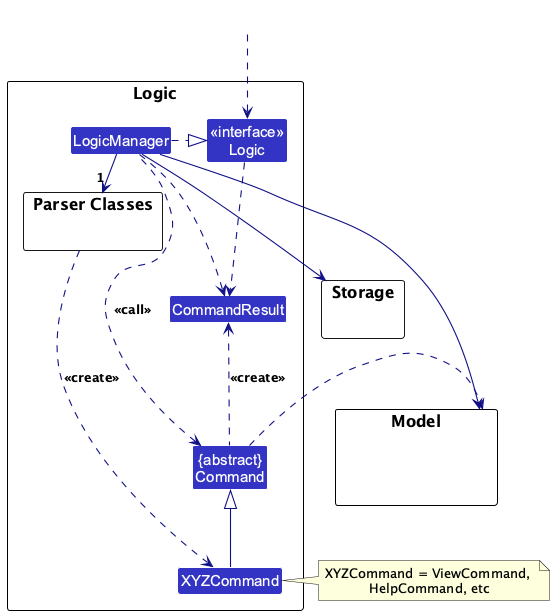

The diagram above was rendered by PlantUML. Its source (embedded in the PNG):
@startuml
!include style.puml
skinparam arrowThickness 1.1
skinparam arrowColor LOGIC_COLOR_T4
skinparam classBackgroundColor LOGIC_COLOR

package Logic as LogicPackage {

package "Parser Classes" as ParserClasses{
}
Class XYZCommand
Class CommandResult
Class "{abstract}\nCommand" as Command


Class "<<interface>>\nLogic" as Logic
Class LogicManager
}

package Model {
Class HiddenModel #FFFFFF
}

package Storage {
}

Class HiddenOutside #FFFFFF
HiddenOutside ..> Logic

LogicManager .right.|> Logic
LogicManager -right->"1" ParserClasses
ParserClasses ..> XYZCommand : <<create>>

XYZCommand -up-|> Command
LogicManager .left.> Command : <<call>>

LogicManager --> Model
LogicManager --> Storage
Storage --[hidden] Model
Command .[hidden]up.> Storage
Command .right.> Model
note right of XYZCommand: XYZCommand = ViewCommand, \nHelpCommand, etc

Logic ..> CommandResult
LogicManager .down.> CommandResult
Command .up.> CommandResult : <<create>>
@enduml